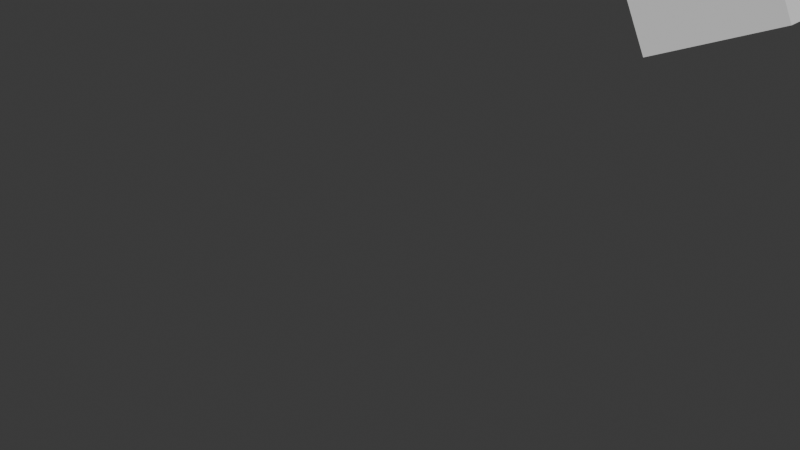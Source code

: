 # Source: animation1.blend  (saved by Blender 4.2.66; exported with 4.5.12 LTS)
import bpy
from mathutils import Matrix  # noqa: F401  (used for matrix-valued properties, if any)

bpy.ops.wm.read_factory_settings(use_empty=True)
scene = bpy.context.scene
scene.name = 'Scene'

# ---- collections
col_collection = bpy.data.collections.new('Collection'); scene.collection.children.link(col_collection)

# ---- world
world_world = bpy.data.worlds.new('World'); scene.world = world_world
world_world.use_nodes = True; world_world.node_tree.nodes.clear()
_N = world_world.node_tree.nodes; _L = world_world.node_tree.links
n0 = _N.new('ShaderNodeOutputWorld'); n0.name = 'World Output'; n0.location = (300, 300)
n1 = _N.new('ShaderNodeBackground'); n1.name = 'Background'; n1.location = (10, 300)
n1.inputs[0].default_value = (0.05088, 0.05088, 0.05088, 1.0)
_L.new(n1.outputs[0], n0.inputs[0])
n0.is_active_output = True
world_world.color = (0.05088, 0.05088, 0.05088)
world_world.sun_shadow_jitter_overblur = 0.0

# ---- cameras
cam_camera = bpy.data.cameras.new('Camera')
cam_camera.clip_end = 100.0
cam_camera.ortho_scale = 7.314

# ---- meshes
me_cube_001 = bpy.data.meshes.new('Cube.001')
me_cube_001.from_pydata([(-1.0, -1.0, -1.0), (-1.0, -1.0, 1.0), (-1.0, 1.0, -1.0), (-1.0, 1.0, 1.0), (1.0, -1.0, -1.0), (1.0, -1.0, 1.0), (1.0, 1.0, -1.0), (1.0, 1.0, 1.0)], [], [(0, 1, 3, 2), (2, 3, 7, 6), (6, 7, 5, 4), (4, 5, 1, 0), (2, 6, 4, 0), (7, 3, 1, 5)])
_uv = me_cube_001.uv_layers.new(name='UVMap')
_uv.uv.foreach_set('vector', [0.375, 0.0, 0.625, 0.0, 0.625, 0.25, 0.375, 0.25, 0.375, 0.25, 0.625, 0.25, 0.625, 0.5, 0.375, 0.5, 0.375, 0.5, 0.625, 0.5, 0.625, 0.75, 0.375, 0.75, 0.375, 0.75, 0.625, 0.75, 0.625, 1.0, 0.375, 1.0, 0.125, 0.5, 0.375, 0.5, 0.375, 0.75, 0.125, 0.75, 0.625, 0.5, 0.875, 0.5, 0.875, 0.75, 0.625, 0.75])
me_cube_001.update()

# ---- objects
ob_camera = bpy.data.objects.new('Camera', cam_camera)
ob_cube = bpy.data.objects.new('Cube', me_cube_001)

# ---- transforms, parenting, visibility, modifiers, constraints
ob_camera.location = (7.359, -6.926, 4.958)
ob_camera.rotation_euler = (1.109, 0.0, 0.8149)
ob_camera.lock_rotations_4d = False
ob_camera.empty_display_type = 'ARROWS'
ob_camera.color = (0.0, 0.0, 0.0, 0.0)
ob_camera.display_type = 'WIRE'
ob_camera.lineart.crease_threshold = 0.0
ob_cube.location = (0.622, 4.813, 2.227)
ob_cube.rotation_euler = (-4.648, -0.41, -0.04172)

# ---- collection membership
col_collection.objects.link(ob_camera)
col_collection.objects.link(ob_cube)

# ---- scene / render settings (as saved in the file)
scene.camera = ob_camera
scene.frame_start = 1; scene.frame_end = 60; scene.frame_set(0)
scene.render.engine = 'BLENDER_EEVEE_NEXT'
bpy.context.view_layer.update()

# ---- added for rendering (the .blend has no usable light): sun
light_auto_sun = bpy.data.lights.new('AutoSun', 'SUN')
light_auto_sun.energy = 3.0
light_auto_sun.angle = 0.0523599
ob_auto_sun = bpy.data.objects.new('AutoSun', light_auto_sun)
scene.collection.objects.link(ob_auto_sun)
ob_auto_sun.rotation_euler = (0.872665, 0.174533, 0.523599)
bpy.context.view_layer.update()
